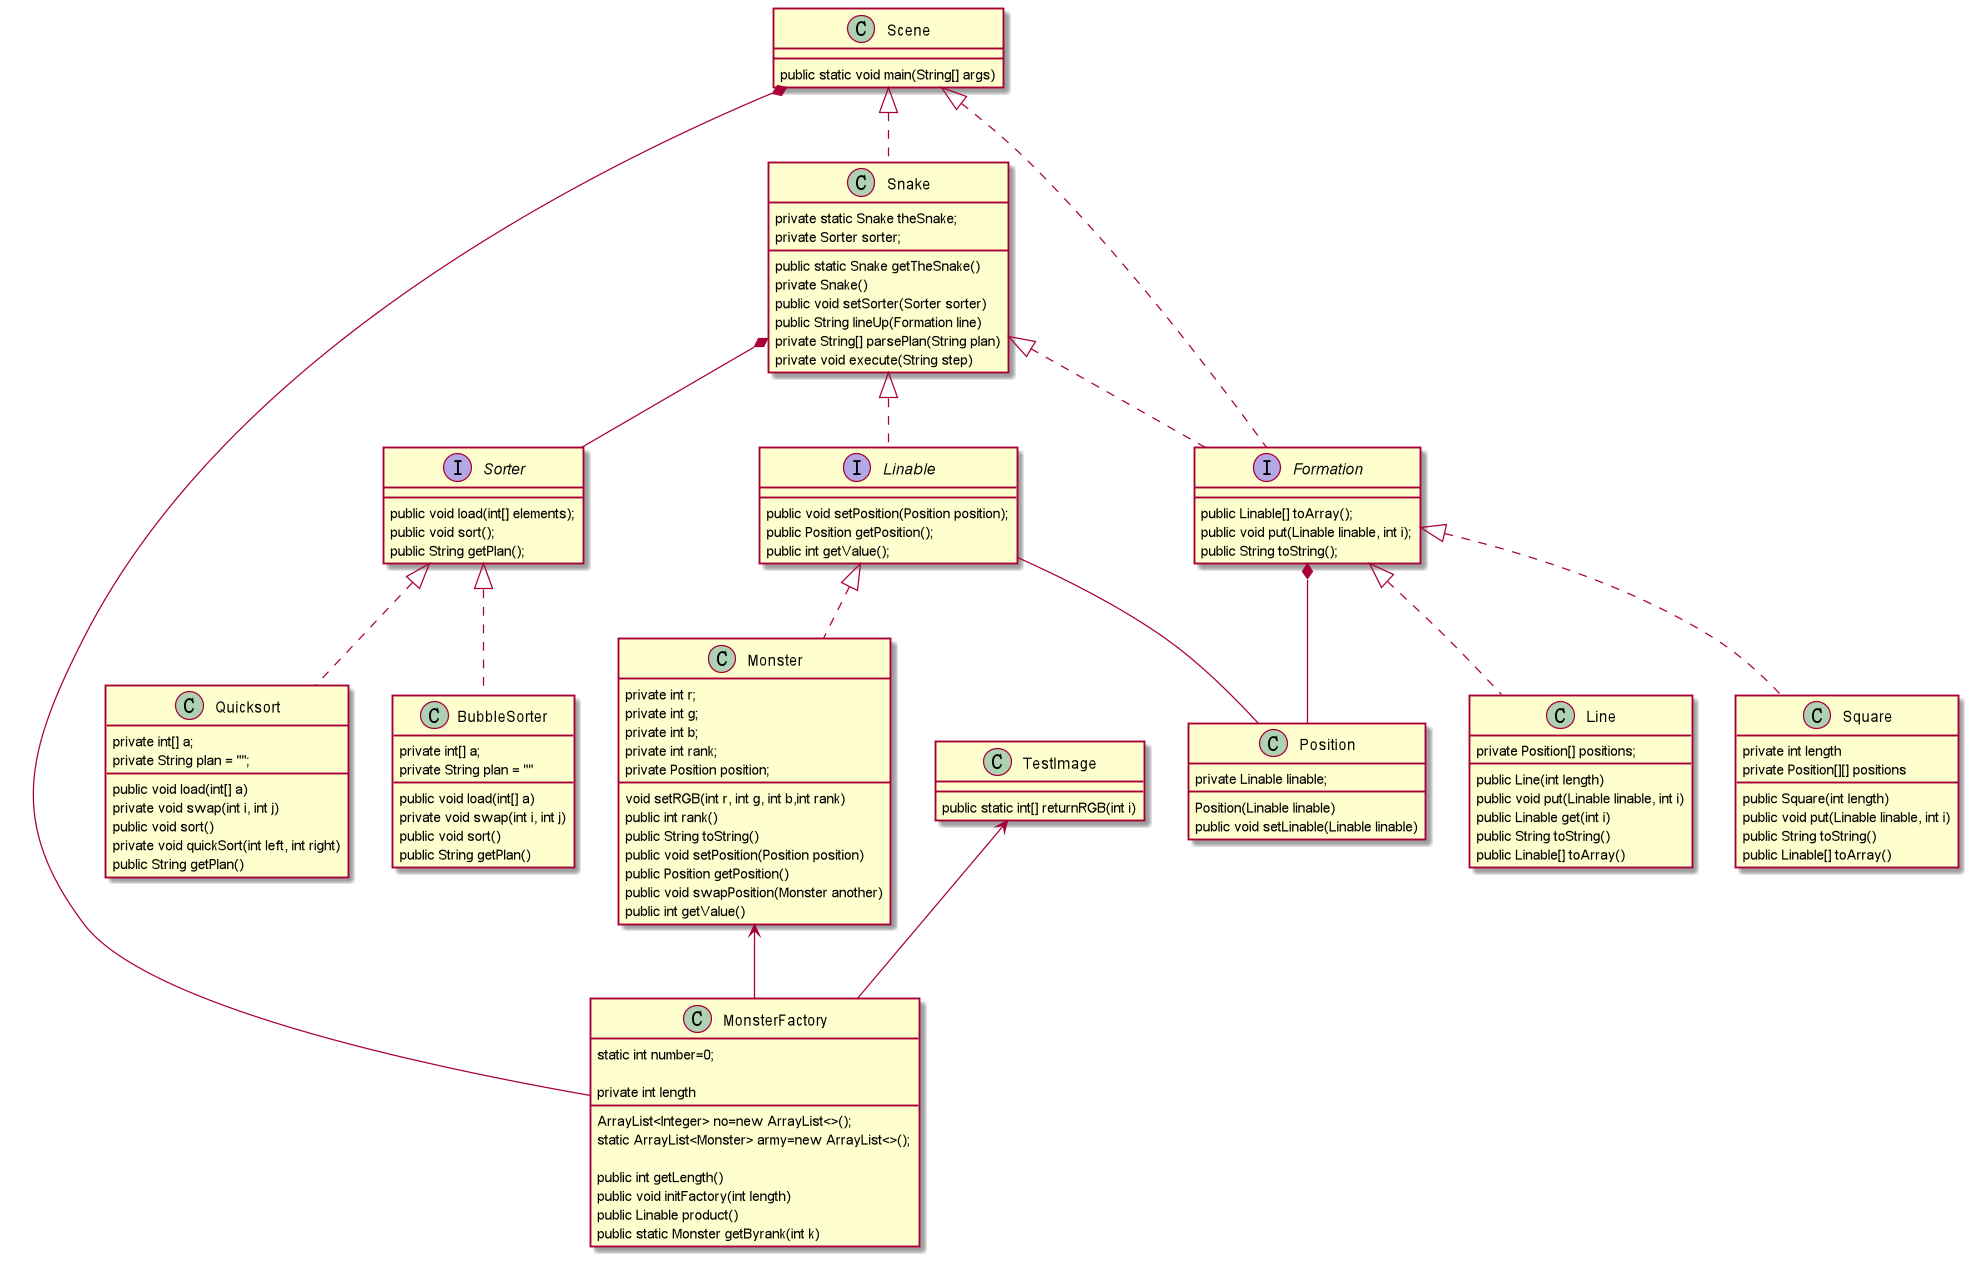

The diagram above was rendered by PlantUML. Its source (embedded in the PNG):
@startuml
'https://plantuml.com/class-diagram

interface Sorter
class Quicksort
class BubbleSorter
interface Linable
interface Formation
class Snake
class Scene
class Monster
class Line
class MonsterFactory
class Position
class TestImage
class Square

Sorter <|.. Quicksort
Formation *-- Position
Sorter <|.. BubbleSorter
Snake *-- Sorter
Scene <|.. Snake
Scene <|.. Formation
Linable -- Position
Snake <|.. Formation
Snake <|.. Linable
Linable<|.. Monster
Formation <|.. Line
Formation <|.. Square
Scene *-- MonsterFactory
Monster <-- MonsterFactory
TestImage <-- MonsterFactory
interface Formation{
    public Linable[] toArray();
    public void put(Linable linable, int i);
    public String toString();
}
class Square{
    private int length
    private Position[][] positions
    public Square(int length)
    public void put(Linable linable, int i)
    public String toString()
    public Linable[] toArray()
}
class Line{
    public Line(int length)
    private Position[] positions;
    public void put(Linable linable, int i)
    public Linable get(int i)
    public String toString()
    public Linable[] toArray()
}

class TestImage{
    public static int[] returnRGB(int i)
}
class Quicksort{
    private int[] a;
    public void load(int[] a)
    private void swap(int i, int j)
    private String plan = "";
    public void sort()
    private void quickSort(int left, int right)
    public String getPlan()
}
class MonsterFactory{
    static int number=0;
    ArrayList<Integer> no=new ArrayList<>();
    static ArrayList<Monster> army=new ArrayList<>();

    public int getLength()
    private int length
    public void initFactory(int length)
    public Linable product()
    public static Monster getByrank(int k)
}
class Position {
    private Linable linable;
    Position(Linable linable)
    public void setLinable(Linable linable)

}
interface Sorter{
    public void load(int[] elements);
    public void sort();
    public String getPlan();
}
class BubbleSorter{
    private int[] a;
    public void load(int[] a)
    private void swap(int i, int j)
    private String plan = ""
    public void sort()
    public String getPlan()
}
interface Linable{
    public void setPosition(Position position);
    public Position getPosition();
    public int getValue();
}
class Monster{
    private int r;
    private int g;
    private int b;
    private int rank;
    private Position position;

    void setRGB(int r, int g, int b,int rank)
    public int rank()
    public String toString()
    public void setPosition(Position position)
    public Position getPosition()
    public void swapPosition(Monster another)
    public int getValue()
}

class Snake{
       private static Snake theSnake;
       public static Snake getTheSnake()
       private Snake()
       private Sorter sorter;
       public void setSorter(Sorter sorter)
       public String lineUp(Formation line)
       private String[] parsePlan(String plan)
       private void execute(String step)
}
class Scene{
    public static void main(String[] args)
}



@enduml